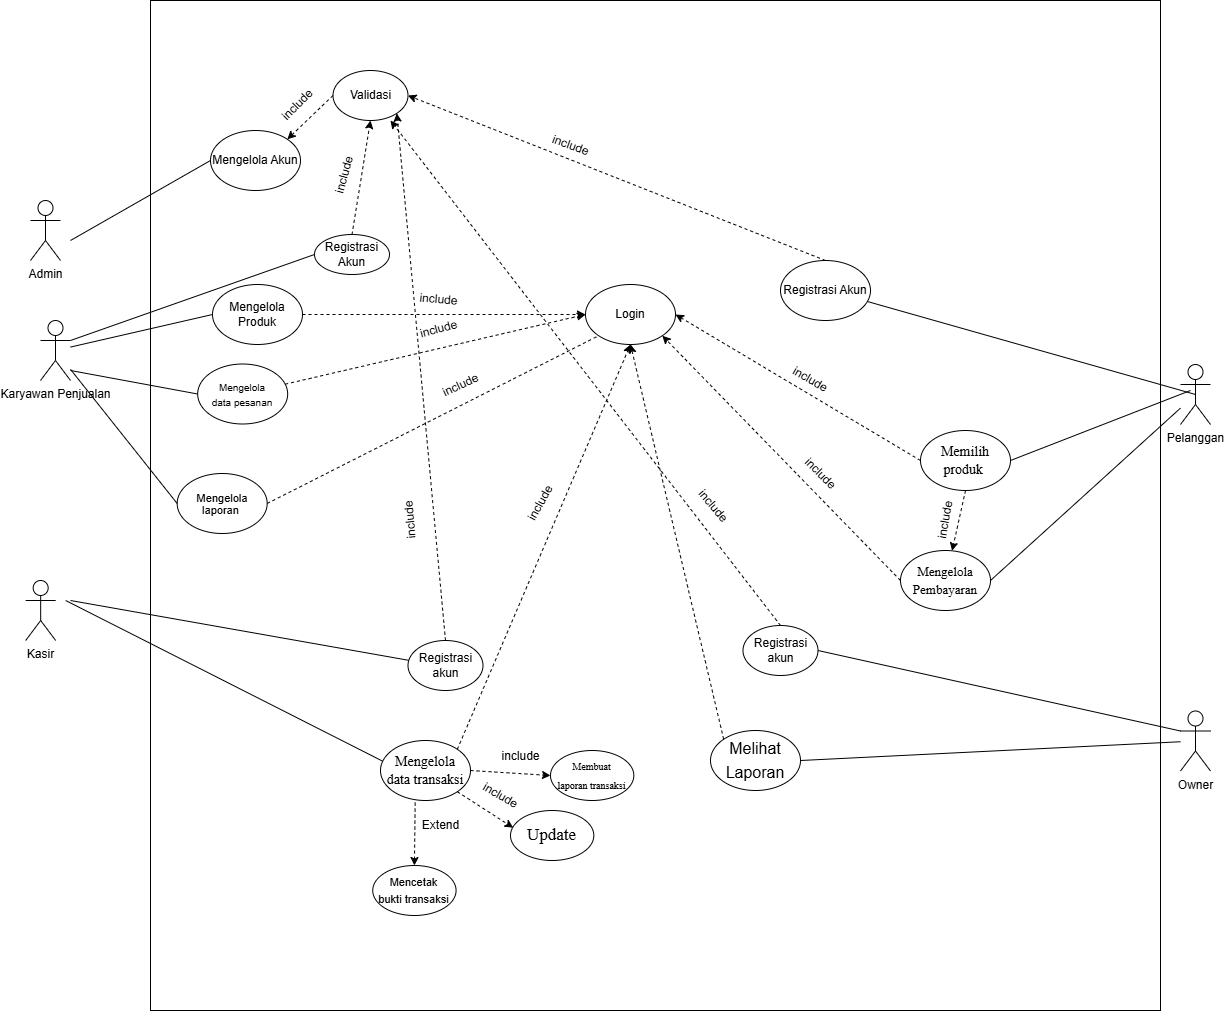

The diagram above was exported from draw.io. Its source (the exported page's mxGraphModel, read from the mxfile embedded in the PNG):
<mxGraphModel dx="2079" dy="738" grid="1" gridSize="10" guides="1" tooltips="1" connect="1" arrows="1" fold="1" page="1" pageScale="1" pageWidth="827" pageHeight="1169" math="0" shadow="0">
  <root>
    <mxCell id="0" />
    <mxCell id="1" parent="0" />
    <mxCell id="RVw2Ql1l3-iMMf42yTBg-1" value="" style="whiteSpace=wrap;html=1;aspect=fixed;" parent="1" vertex="1">
      <mxGeometry x="70" y="50" width="1010" height="1010" as="geometry" />
    </mxCell>
    <mxCell id="RVw2Ql1l3-iMMf42yTBg-2" value="Admin" style="shape=umlActor;verticalLabelPosition=bottom;verticalAlign=top;html=1;outlineConnect=0;" parent="1" vertex="1">
      <mxGeometry x="-50" y="250" width="30" height="60" as="geometry" />
    </mxCell>
    <mxCell id="RVw2Ql1l3-iMMf42yTBg-3" value="Kasir" style="shape=umlActor;verticalLabelPosition=bottom;verticalAlign=top;html=1;outlineConnect=0;" parent="1" vertex="1">
      <mxGeometry x="-54.83" y="630" width="30" height="60" as="geometry" />
    </mxCell>
    <mxCell id="RVw2Ql1l3-iMMf42yTBg-4" value="Pelanggan&lt;br&gt;" style="shape=umlActor;verticalLabelPosition=bottom;verticalAlign=top;html=1;outlineConnect=0;" parent="1" vertex="1">
      <mxGeometry x="1100" y="414" width="30" height="60" as="geometry" />
    </mxCell>
    <mxCell id="RVw2Ql1l3-iMMf42yTBg-5" value="Mengelola Akun" style="ellipse;whiteSpace=wrap;html=1;" parent="1" vertex="1">
      <mxGeometry x="130" y="180" width="90" height="60" as="geometry" />
    </mxCell>
    <mxCell id="azEWgfzeBDyGsGhX8Q0J-1" style="edgeStyle=orthogonalEdgeStyle;rounded=0;orthogonalLoop=1;jettySize=auto;html=1;exitX=1;exitY=0.5;exitDx=0;exitDy=0;entryX=0;entryY=0.5;entryDx=0;entryDy=0;dashed=1;" edge="1" parent="1" source="RVw2Ql1l3-iMMf42yTBg-9" target="RVw2Ql1l3-iMMf42yTBg-116">
      <mxGeometry relative="1" as="geometry" />
    </mxCell>
    <mxCell id="RVw2Ql1l3-iMMf42yTBg-9" value="Mengelola Produk" style="ellipse;whiteSpace=wrap;html=1;" parent="1" vertex="1">
      <mxGeometry x="132" y="334" width="90" height="60" as="geometry" />
    </mxCell>
    <mxCell id="RVw2Ql1l3-iMMf42yTBg-25" style="rounded=0;orthogonalLoop=1;jettySize=auto;html=1;exitX=0.386;exitY=0.935;exitDx=0;exitDy=0;entryX=0.5;entryY=0;entryDx=0;entryDy=0;exitPerimeter=0;dashed=1;" parent="1" source="RVw2Ql1l3-iMMf42yTBg-27" target="RVw2Ql1l3-iMMf42yTBg-86" edge="1">
      <mxGeometry relative="1" as="geometry" />
    </mxCell>
    <mxCell id="1knb0f1fsumv0gZsmu9Q-11" style="rounded=0;orthogonalLoop=1;jettySize=auto;html=1;exitX=1;exitY=0.5;exitDx=0;exitDy=0;entryX=0;entryY=0.5;entryDx=0;entryDy=0;dashed=1;" parent="1" source="RVw2Ql1l3-iMMf42yTBg-27" target="1knb0f1fsumv0gZsmu9Q-4" edge="1">
      <mxGeometry relative="1" as="geometry" />
    </mxCell>
    <mxCell id="1knb0f1fsumv0gZsmu9Q-13" style="rounded=0;orthogonalLoop=1;jettySize=auto;html=1;exitX=1;exitY=0;exitDx=0;exitDy=0;entryX=0.5;entryY=1;entryDx=0;entryDy=0;dashed=1;" parent="1" source="RVw2Ql1l3-iMMf42yTBg-27" target="RVw2Ql1l3-iMMf42yTBg-116" edge="1">
      <mxGeometry relative="1" as="geometry" />
    </mxCell>
    <mxCell id="RVw2Ql1l3-iMMf42yTBg-27" value="&lt;span style=&quot;line-height: 150%; font-family: &amp;quot;Times New Roman&amp;quot;, serif;&quot;&gt;&lt;font style=&quot;font-size: 14px;&quot;&gt;Mengelola&lt;br/&gt;data transaksi&lt;/font&gt;&lt;/span&gt;" style="ellipse;whiteSpace=wrap;html=1;" parent="1" vertex="1">
      <mxGeometry x="300" y="790" width="90" height="60" as="geometry" />
    </mxCell>
    <mxCell id="RVw2Ql1l3-iMMf42yTBg-33" value="" style="endArrow=none;html=1;rounded=0;entryX=0;entryY=0.5;entryDx=0;entryDy=0;" parent="1" target="RVw2Ql1l3-iMMf42yTBg-5" edge="1">
      <mxGeometry width="50" height="50" relative="1" as="geometry">
        <mxPoint x="-10" y="290" as="sourcePoint" />
        <mxPoint x="60" y="250" as="targetPoint" />
      </mxGeometry>
    </mxCell>
    <mxCell id="RVw2Ql1l3-iMMf42yTBg-34" value="" style="endArrow=none;html=1;rounded=0;entryX=0.018;entryY=0.34;entryDx=0;entryDy=0;entryPerimeter=0;" parent="1" target="RVw2Ql1l3-iMMf42yTBg-27" edge="1">
      <mxGeometry width="50" height="50" relative="1" as="geometry">
        <mxPoint x="-14.83" y="650" as="sourcePoint" />
        <mxPoint x="135.17" y="395" as="targetPoint" />
      </mxGeometry>
    </mxCell>
    <mxCell id="RVw2Ql1l3-iMMf42yTBg-36" value="" style="endArrow=none;html=1;rounded=0;entryX=1;entryY=0.5;entryDx=0;entryDy=0;" parent="1" target="gfWfvcjdSiemH7fXcM0V-7" edge="1">
      <mxGeometry width="50" height="50" relative="1" as="geometry">
        <mxPoint x="1110" y="440" as="sourcePoint" />
        <mxPoint x="160" y="570" as="targetPoint" />
      </mxGeometry>
    </mxCell>
    <mxCell id="RVw2Ql1l3-iMMf42yTBg-41" style="rounded=0;orthogonalLoop=1;jettySize=auto;html=1;exitX=1;exitY=0.3333333333333333;exitDx=0;exitDy=0;exitPerimeter=0;entryX=0;entryY=0.5;entryDx=0;entryDy=0;endArrow=none;endFill=0;" parent="1" source="RVw2Ql1l3-iMMf42yTBg-42" target="RVw2Ql1l3-iMMf42yTBg-60" edge="1">
      <mxGeometry relative="1" as="geometry" />
    </mxCell>
    <mxCell id="RVw2Ql1l3-iMMf42yTBg-42" value="Karyawan Penjualan" style="shape=umlActor;verticalLabelPosition=bottom;verticalAlign=top;html=1;outlineConnect=0;" parent="1" vertex="1">
      <mxGeometry x="-40" y="370" width="30" height="60" as="geometry" />
    </mxCell>
    <mxCell id="RVw2Ql1l3-iMMf42yTBg-43" value="" style="endArrow=none;html=1;rounded=0;entryX=0;entryY=0.5;entryDx=0;entryDy=0;" parent="1" source="RVw2Ql1l3-iMMf42yTBg-42" target="RVw2Ql1l3-iMMf42yTBg-9" edge="1">
      <mxGeometry width="50" height="50" relative="1" as="geometry">
        <mxPoint y="300" as="sourcePoint" />
        <mxPoint x="140" y="220" as="targetPoint" />
      </mxGeometry>
    </mxCell>
    <mxCell id="RVw2Ql1l3-iMMf42yTBg-46" value="Owner" style="shape=umlActor;verticalLabelPosition=bottom;verticalAlign=top;html=1;outlineConnect=0;" parent="1" vertex="1">
      <mxGeometry x="1100" y="760.5" width="30" height="60" as="geometry" />
    </mxCell>
    <mxCell id="1knb0f1fsumv0gZsmu9Q-6" style="rounded=0;orthogonalLoop=1;jettySize=auto;html=1;exitX=0;exitY=0;exitDx=0;exitDy=0;entryX=0.5;entryY=1;entryDx=0;entryDy=0;dashed=1;" parent="1" source="RVw2Ql1l3-iMMf42yTBg-49" target="RVw2Ql1l3-iMMf42yTBg-116" edge="1">
      <mxGeometry relative="1" as="geometry" />
    </mxCell>
    <mxCell id="RVw2Ql1l3-iMMf42yTBg-49" value="&lt;span style=&quot;font-size:12.0pt;line-height:150%;&lt;br/&gt;font-family:&amp;quot;Times New Roman&amp;quot;,serif;mso-fareast-font-family:&amp;quot;Times New Roman&amp;quot;;&lt;br/&gt;mso-ansi-language:IN;mso-fareast-language:IN;mso-bidi-language:AR-SA&quot;&gt;Melihat&lt;br&gt;Laporan&lt;/span&gt;" style="ellipse;whiteSpace=wrap;html=1;" parent="1" vertex="1">
      <mxGeometry x="630" y="780" width="90" height="60" as="geometry" />
    </mxCell>
    <mxCell id="RVw2Ql1l3-iMMf42yTBg-50" value="" style="endArrow=none;html=1;rounded=0;entryX=1;entryY=0.5;entryDx=0;entryDy=0;" parent="1" source="RVw2Ql1l3-iMMf42yTBg-46" target="RVw2Ql1l3-iMMf42yTBg-49" edge="1">
      <mxGeometry width="50" height="50" relative="1" as="geometry">
        <mxPoint x="910" y="485" as="sourcePoint" />
        <mxPoint x="770" y="470" as="targetPoint" />
      </mxGeometry>
    </mxCell>
    <mxCell id="gfWfvcjdSiemH7fXcM0V-2" style="rounded=0;orthogonalLoop=1;jettySize=auto;html=1;exitX=0.5;exitY=0;exitDx=0;exitDy=0;entryX=1;entryY=0.5;entryDx=0;entryDy=0;dashed=1;" parent="1" source="RVw2Ql1l3-iMMf42yTBg-56" target="F8BBwn5imBpMc55B3Vhp-1" edge="1">
      <mxGeometry relative="1" as="geometry" />
    </mxCell>
    <mxCell id="RVw2Ql1l3-iMMf42yTBg-56" value="Registrasi Akun" style="ellipse;whiteSpace=wrap;html=1;" parent="1" vertex="1">
      <mxGeometry x="700" y="310" width="90" height="60" as="geometry" />
    </mxCell>
    <mxCell id="RVw2Ql1l3-iMMf42yTBg-57" value="" style="endArrow=none;html=1;rounded=0;exitX=0.5;exitY=0.5;exitDx=0;exitDy=0;exitPerimeter=0;entryX=0.969;entryY=0.685;entryDx=0;entryDy=0;entryPerimeter=0;" parent="1" source="RVw2Ql1l3-iMMf42yTBg-4" target="RVw2Ql1l3-iMMf42yTBg-56" edge="1">
      <mxGeometry width="50" height="50" relative="1" as="geometry">
        <mxPoint x="910" y="477" as="sourcePoint" />
        <mxPoint x="785" y="370" as="targetPoint" />
      </mxGeometry>
    </mxCell>
    <mxCell id="gfWfvcjdSiemH7fXcM0V-1" style="rounded=0;orthogonalLoop=1;jettySize=auto;html=1;exitX=0.5;exitY=0;exitDx=0;exitDy=0;entryX=0.5;entryY=1;entryDx=0;entryDy=0;dashed=1;" parent="1" source="RVw2Ql1l3-iMMf42yTBg-60" target="F8BBwn5imBpMc55B3Vhp-1" edge="1">
      <mxGeometry relative="1" as="geometry" />
    </mxCell>
    <mxCell id="RVw2Ql1l3-iMMf42yTBg-60" value="Registrasi Akun" style="ellipse;whiteSpace=wrap;html=1;" parent="1" vertex="1">
      <mxGeometry x="234" y="284" width="75" height="40" as="geometry" />
    </mxCell>
    <mxCell id="gfWfvcjdSiemH7fXcM0V-3" style="rounded=0;orthogonalLoop=1;jettySize=auto;html=1;exitX=0.5;exitY=0;exitDx=0;exitDy=0;entryX=1;entryY=1;entryDx=0;entryDy=0;dashed=1;" parent="1" source="RVw2Ql1l3-iMMf42yTBg-63" target="F8BBwn5imBpMc55B3Vhp-1" edge="1">
      <mxGeometry relative="1" as="geometry" />
    </mxCell>
    <mxCell id="RVw2Ql1l3-iMMf42yTBg-63" value="Registrasi akun" style="ellipse;whiteSpace=wrap;html=1;" parent="1" vertex="1">
      <mxGeometry x="327.5" y="690" width="75" height="50" as="geometry" />
    </mxCell>
    <mxCell id="azEWgfzeBDyGsGhX8Q0J-2" style="rounded=0;orthogonalLoop=1;jettySize=auto;html=1;entryX=0;entryY=0.5;entryDx=0;entryDy=0;dashed=1;" edge="1" parent="1" source="RVw2Ql1l3-iMMf42yTBg-75" target="RVw2Ql1l3-iMMf42yTBg-116">
      <mxGeometry relative="1" as="geometry" />
    </mxCell>
    <mxCell id="RVw2Ql1l3-iMMf42yTBg-75" value="&lt;span style=&quot;line-height: 150%; font-size: 10px;&quot;&gt;&lt;font style=&quot;font-size: 10px;&quot; face=&quot;Helvetica&quot;&gt;Mengelola&lt;br&gt;data pesanan&lt;/font&gt;&lt;/span&gt;" style="ellipse;whiteSpace=wrap;html=1;" parent="1" vertex="1">
      <mxGeometry x="117.17" y="413.5" width="90" height="60" as="geometry" />
    </mxCell>
    <mxCell id="RVw2Ql1l3-iMMf42yTBg-76" value="" style="endArrow=none;html=1;rounded=0;entryX=0;entryY=0.5;entryDx=0;entryDy=0;" parent="1" target="RVw2Ql1l3-iMMf42yTBg-75" edge="1">
      <mxGeometry width="50" height="50" relative="1" as="geometry">
        <mxPoint x="-10" y="420" as="sourcePoint" />
        <mxPoint x="135" y="401" as="targetPoint" />
      </mxGeometry>
    </mxCell>
    <mxCell id="azEWgfzeBDyGsGhX8Q0J-3" style="rounded=0;orthogonalLoop=1;jettySize=auto;html=1;exitX=1;exitY=0.5;exitDx=0;exitDy=0;entryX=0;entryY=1;entryDx=0;entryDy=0;endArrow=none;endFill=0;dashed=1;" edge="1" parent="1" source="RVw2Ql1l3-iMMf42yTBg-78" target="RVw2Ql1l3-iMMf42yTBg-116">
      <mxGeometry relative="1" as="geometry" />
    </mxCell>
    <mxCell id="RVw2Ql1l3-iMMf42yTBg-78" value="&lt;p style=&quot;margin-left: 0cm; text-indent: 0cm; line-height: normal; font-size: 11px;&quot; class=&quot;MsoNormal&quot;&gt;&lt;font style=&quot;font-size: 11px;&quot;&gt;Mengelola laporan&amp;nbsp;&lt;/font&gt;&lt;/p&gt;" style="ellipse;whiteSpace=wrap;html=1;" parent="1" vertex="1">
      <mxGeometry x="96.67" y="523" width="90" height="60" as="geometry" />
    </mxCell>
    <mxCell id="RVw2Ql1l3-iMMf42yTBg-79" value="" style="endArrow=none;html=1;rounded=0;entryX=0;entryY=0.5;entryDx=0;entryDy=0;" parent="1" source="RVw2Ql1l3-iMMf42yTBg-42" target="RVw2Ql1l3-iMMf42yTBg-78" edge="1">
      <mxGeometry width="50" height="50" relative="1" as="geometry">
        <mxPoint x="1.5" y="519" as="sourcePoint" />
        <mxPoint x="131.5" y="469" as="targetPoint" />
      </mxGeometry>
    </mxCell>
    <mxCell id="RVw2Ql1l3-iMMf42yTBg-86" value="&lt;span style=&quot;line-height: 150%; font-size: 11px;&quot;&gt;&lt;font style=&quot;font-size: 11px;&quot; face=&quot;Helvetica&quot;&gt;Mencetak&lt;br&gt;bukti transaksi&lt;/font&gt;&lt;/span&gt;" style="ellipse;whiteSpace=wrap;html=1;" parent="1" vertex="1">
      <mxGeometry x="292.25" y="915" width="83.33" height="50" as="geometry" />
    </mxCell>
    <mxCell id="1knb0f1fsumv0gZsmu9Q-16" style="rounded=0;orthogonalLoop=1;jettySize=auto;html=1;exitX=0;exitY=0.5;exitDx=0;exitDy=0;entryX=1;entryY=1;entryDx=0;entryDy=0;dashed=1;" parent="1" source="RVw2Ql1l3-iMMf42yTBg-94" target="RVw2Ql1l3-iMMf42yTBg-116" edge="1">
      <mxGeometry relative="1" as="geometry" />
    </mxCell>
    <mxCell id="RVw2Ql1l3-iMMf42yTBg-94" value="&lt;span style=&quot;line-height: 150%; font-family: &amp;quot;Times New Roman&amp;quot;, serif;&quot;&gt;&lt;font style=&quot;font-size: 13px;&quot;&gt;Mengelola&lt;br/&gt;Pembayaran&lt;/font&gt;&lt;/span&gt;" style="ellipse;whiteSpace=wrap;html=1;" parent="1" vertex="1">
      <mxGeometry x="820" y="600" width="90" height="60" as="geometry" />
    </mxCell>
    <mxCell id="RVw2Ql1l3-iMMf42yTBg-95" value="" style="endArrow=none;html=1;rounded=0;entryX=1;entryY=0.5;entryDx=0;entryDy=0;" parent="1" source="RVw2Ql1l3-iMMf42yTBg-4" target="RVw2Ql1l3-iMMf42yTBg-94" edge="1">
      <mxGeometry width="50" height="50" relative="1" as="geometry">
        <mxPoint x="1020" y="454" as="sourcePoint" />
        <mxPoint x="770" y="470" as="targetPoint" />
      </mxGeometry>
    </mxCell>
    <mxCell id="RVw2Ql1l3-iMMf42yTBg-109" style="rounded=0;orthogonalLoop=1;jettySize=auto;html=1;entryX=0.005;entryY=0.395;entryDx=0;entryDy=0;entryPerimeter=0;endArrow=none;endFill=0;" parent="1" target="RVw2Ql1l3-iMMf42yTBg-63" edge="1">
      <mxGeometry relative="1" as="geometry">
        <mxPoint x="-10" y="650" as="sourcePoint" />
        <mxPoint x="265" y="785" as="targetPoint" />
      </mxGeometry>
    </mxCell>
    <mxCell id="gfWfvcjdSiemH7fXcM0V-4" style="rounded=0;orthogonalLoop=1;jettySize=auto;html=1;exitX=0.5;exitY=0;exitDx=0;exitDy=0;dashed=1;" parent="1" source="RVw2Ql1l3-iMMf42yTBg-114" edge="1">
      <mxGeometry relative="1" as="geometry">
        <mxPoint x="310" y="170" as="targetPoint" />
      </mxGeometry>
    </mxCell>
    <mxCell id="RVw2Ql1l3-iMMf42yTBg-114" value="Registrasi akun" style="ellipse;whiteSpace=wrap;html=1;" parent="1" vertex="1">
      <mxGeometry x="662.5" y="675" width="75" height="50" as="geometry" />
    </mxCell>
    <mxCell id="RVw2Ql1l3-iMMf42yTBg-116" value="Login" style="ellipse;whiteSpace=wrap;html=1;" parent="1" vertex="1">
      <mxGeometry x="505" y="334" width="90" height="60" as="geometry" />
    </mxCell>
    <mxCell id="RVw2Ql1l3-iMMf42yTBg-129" value="include" style="text;html=1;align=center;verticalAlign=middle;resizable=0;points=[];autosize=1;strokeColor=none;fillColor=none;rotation=0;" parent="1" vertex="1">
      <mxGeometry x="410" y="790.5" width="60" height="30" as="geometry" />
    </mxCell>
    <mxCell id="RVw2Ql1l3-iMMf42yTBg-134" value="include" style="text;html=1;align=center;verticalAlign=middle;resizable=0;points=[];autosize=1;strokeColor=none;fillColor=none;rotation=-95;" parent="1" vertex="1">
      <mxGeometry x="300.00000000000006" y="555" width="60" height="30" as="geometry" />
    </mxCell>
    <mxCell id="RVw2Ql1l3-iMMf42yTBg-137" value="include" style="text;html=1;align=center;verticalAlign=middle;resizable=0;points=[];autosize=1;strokeColor=none;fillColor=none;rotation=30;" parent="1" vertex="1">
      <mxGeometry x="700" y="413.5" width="60" height="30" as="geometry" />
    </mxCell>
    <mxCell id="RVw2Ql1l3-iMMf42yTBg-138" value="include" style="text;html=1;align=center;verticalAlign=middle;resizable=0;points=[];autosize=1;strokeColor=none;fillColor=none;rotation=50;" parent="1" vertex="1">
      <mxGeometry x="602.5" y="540" width="60" height="30" as="geometry" />
    </mxCell>
    <mxCell id="RVw2Ql1l3-iMMf42yTBg-139" value="include" style="text;html=1;align=center;verticalAlign=middle;resizable=0;points=[];autosize=1;strokeColor=none;fillColor=none;rotation=30;" parent="1" vertex="1">
      <mxGeometry x="390" y="830" width="60" height="30" as="geometry" />
    </mxCell>
    <mxCell id="RVw2Ql1l3-iMMf42yTBg-140" value="include" style="text;html=1;align=center;verticalAlign=middle;resizable=0;points=[];autosize=1;strokeColor=none;fillColor=none;rotation=-61;" parent="1" vertex="1">
      <mxGeometry x="430" y="538" width="60" height="30" as="geometry" />
    </mxCell>
    <mxCell id="RVw2Ql1l3-iMMf42yTBg-141" value="Extend" style="text;html=1;align=center;verticalAlign=middle;resizable=0;points=[];autosize=1;strokeColor=none;fillColor=none;" parent="1" vertex="1">
      <mxGeometry x="330" y="860" width="60" height="30" as="geometry" />
    </mxCell>
    <mxCell id="RVw2Ql1l3-iMMf42yTBg-142" style="rounded=0;orthogonalLoop=1;jettySize=auto;html=1;exitX=1;exitY=0.5;exitDx=0;exitDy=0;entryX=0;entryY=0.3333333333333333;entryDx=0;entryDy=0;entryPerimeter=0;endArrow=none;endFill=0;" parent="1" source="RVw2Ql1l3-iMMf42yTBg-114" target="RVw2Ql1l3-iMMf42yTBg-46" edge="1">
      <mxGeometry relative="1" as="geometry" />
    </mxCell>
    <mxCell id="F8BBwn5imBpMc55B3Vhp-1" value="Validasi" style="ellipse;whiteSpace=wrap;html=1;" parent="1" vertex="1">
      <mxGeometry x="252.5" y="120" width="75" height="50" as="geometry" />
    </mxCell>
    <mxCell id="gfWfvcjdSiemH7fXcM0V-5" style="rounded=0;orthogonalLoop=1;jettySize=auto;html=1;exitX=0;exitY=0.5;exitDx=0;exitDy=0;entryX=1;entryY=0;entryDx=0;entryDy=0;dashed=1;" parent="1" source="F8BBwn5imBpMc55B3Vhp-1" target="RVw2Ql1l3-iMMf42yTBg-5" edge="1">
      <mxGeometry relative="1" as="geometry" />
    </mxCell>
    <mxCell id="gfWfvcjdSiemH7fXcM0V-6" value="include" style="text;html=1;align=center;verticalAlign=middle;resizable=0;points=[];autosize=1;strokeColor=none;fillColor=none;rotation=20;" parent="1" vertex="1">
      <mxGeometry x="460" y="180" width="60" height="30" as="geometry" />
    </mxCell>
    <mxCell id="1knb0f1fsumv0gZsmu9Q-1" style="rounded=0;orthogonalLoop=1;jettySize=auto;html=1;exitX=0.5;exitY=1;exitDx=0;exitDy=0;dashed=1;" parent="1" source="gfWfvcjdSiemH7fXcM0V-7" target="RVw2Ql1l3-iMMf42yTBg-94" edge="1">
      <mxGeometry relative="1" as="geometry" />
    </mxCell>
    <mxCell id="1knb0f1fsumv0gZsmu9Q-3" style="rounded=0;orthogonalLoop=1;jettySize=auto;html=1;exitX=0;exitY=0.5;exitDx=0;exitDy=0;entryX=1;entryY=0.5;entryDx=0;entryDy=0;dashed=1;" parent="1" source="gfWfvcjdSiemH7fXcM0V-7" target="RVw2Ql1l3-iMMf42yTBg-116" edge="1">
      <mxGeometry relative="1" as="geometry" />
    </mxCell>
    <mxCell id="gfWfvcjdSiemH7fXcM0V-7" value="&lt;span style=&quot;line-height: 150%; font-family: &amp;quot;Times New Roman&amp;quot;, serif;&quot;&gt;&lt;font style=&quot;font-size: 14px;&quot;&gt;Memilih&lt;br&gt;produk&amp;nbsp;&lt;/font&gt;&lt;/span&gt;" style="ellipse;whiteSpace=wrap;html=1;" parent="1" vertex="1">
      <mxGeometry x="840" y="480" width="90" height="60" as="geometry" />
    </mxCell>
    <mxCell id="1knb0f1fsumv0gZsmu9Q-2" value="include" style="text;html=1;align=center;verticalAlign=middle;resizable=0;points=[];autosize=1;strokeColor=none;fillColor=none;rotation=-80;" parent="1" vertex="1">
      <mxGeometry x="835" y="555" width="60" height="30" as="geometry" />
    </mxCell>
    <mxCell id="1knb0f1fsumv0gZsmu9Q-4" value="&lt;span style=&quot;line-height: 150%; font-family: &amp;quot;Times New Roman&amp;quot;, serif;&quot;&gt;&lt;font style=&quot;font-size: 10px;&quot;&gt;Membuat&lt;br/&gt;laporan transaksi&lt;/font&gt;&lt;/span&gt;" style="ellipse;whiteSpace=wrap;html=1;" parent="1" vertex="1">
      <mxGeometry x="470" y="800" width="83.33" height="50" as="geometry" />
    </mxCell>
    <mxCell id="1knb0f1fsumv0gZsmu9Q-7" value="&lt;span style=&quot;line-height: 150%; font-family: &amp;quot;Times New Roman&amp;quot;, serif;&quot;&gt;&lt;font style=&quot;font-size: 17px;&quot;&gt;Update&lt;/font&gt;&lt;/span&gt;" style="ellipse;whiteSpace=wrap;html=1;" parent="1" vertex="1">
      <mxGeometry x="430" y="860" width="83.33" height="50" as="geometry" />
    </mxCell>
    <mxCell id="1knb0f1fsumv0gZsmu9Q-10" style="rounded=0;orthogonalLoop=1;jettySize=auto;html=1;exitX=1;exitY=1;exitDx=0;exitDy=0;entryX=0.032;entryY=0.344;entryDx=0;entryDy=0;entryPerimeter=0;dashed=1;" parent="1" source="RVw2Ql1l3-iMMf42yTBg-27" target="1knb0f1fsumv0gZsmu9Q-7" edge="1">
      <mxGeometry relative="1" as="geometry" />
    </mxCell>
    <mxCell id="1knb0f1fsumv0gZsmu9Q-14" value="include" style="text;html=1;align=center;verticalAlign=middle;resizable=0;points=[];autosize=1;strokeColor=none;fillColor=none;rotation=-75;" parent="1" vertex="1">
      <mxGeometry x="234" y="210" width="60" height="30" as="geometry" />
    </mxCell>
    <mxCell id="1knb0f1fsumv0gZsmu9Q-15" value="include" style="text;html=1;align=center;verticalAlign=middle;resizable=0;points=[];autosize=1;strokeColor=none;fillColor=none;rotation=-45;" parent="1" vertex="1">
      <mxGeometry x="186.67000000000002" y="140" width="60" height="30" as="geometry" />
    </mxCell>
    <mxCell id="1knb0f1fsumv0gZsmu9Q-17" value="include" style="text;html=1;align=center;verticalAlign=middle;resizable=0;points=[];autosize=1;strokeColor=none;fillColor=none;rotation=45;" parent="1" vertex="1">
      <mxGeometry x="710" y="508" width="60" height="30" as="geometry" />
    </mxCell>
    <mxCell id="azEWgfzeBDyGsGhX8Q0J-4" value="include" style="text;html=1;align=center;verticalAlign=middle;resizable=0;points=[];autosize=1;strokeColor=none;fillColor=none;rotation=-25;" vertex="1" parent="1">
      <mxGeometry x="350" y="420" width="60" height="30" as="geometry" />
    </mxCell>
    <mxCell id="azEWgfzeBDyGsGhX8Q0J-5" value="include" style="text;html=1;align=center;verticalAlign=middle;resizable=0;points=[];autosize=1;strokeColor=none;fillColor=none;rotation=-15;" vertex="1" parent="1">
      <mxGeometry x="327.5" y="364" width="60" height="30" as="geometry" />
    </mxCell>
    <mxCell id="azEWgfzeBDyGsGhX8Q0J-6" value="include" style="text;html=1;align=center;verticalAlign=middle;resizable=0;points=[];autosize=1;strokeColor=none;fillColor=none;rotation=5;" vertex="1" parent="1">
      <mxGeometry x="327.5" y="334" width="60" height="30" as="geometry" />
    </mxCell>
  </root>
</mxGraphModel>